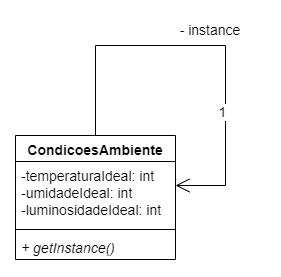

The diagram above was exported from draw.io. Its source (the exported page's mxGraphModel, read from the mxfile embedded in the PNG):
<mxGraphModel dx="1114" dy="616" grid="1" gridSize="10" guides="1" tooltips="1" connect="1" arrows="1" fold="1" page="1" pageScale="1" pageWidth="827" pageHeight="1169" math="0" shadow="0">
  <root>
    <mxCell id="0" />
    <mxCell id="1" parent="0" />
    <mxCell id="2" value="&lt;font style=&quot;font-size: 14px;&quot;&gt;CondicoesAmbiente&lt;/font&gt;" style="swimlane;fontStyle=1;align=center;verticalAlign=top;childLayout=stackLayout;horizontal=1;startSize=26;horizontalStack=0;resizeParent=1;resizeParentMax=0;resizeLast=0;collapsible=1;marginBottom=0;whiteSpace=wrap;html=1;" vertex="1" parent="1">
      <mxGeometry x="330" y="270" width="160" height="124" as="geometry" />
    </mxCell>
    <mxCell id="3" value="&lt;font style=&quot;font-size: 14px;&quot;&gt;-temperaturaIdeal: int&lt;br&gt;-umidadeIdeal: int&lt;br&gt;-luminosidadeIdeal: int&lt;br&gt;&lt;/font&gt;" style="text;strokeColor=none;fillColor=none;align=left;verticalAlign=top;spacingLeft=4;spacingRight=4;overflow=hidden;rotatable=0;points=[[0,0.5],[1,0.5]];portConstraint=eastwest;whiteSpace=wrap;html=1;" vertex="1" parent="2">
      <mxGeometry y="26" width="160" height="64" as="geometry" />
    </mxCell>
    <mxCell id="4" value="" style="line;strokeWidth=1;fillColor=none;align=left;verticalAlign=middle;spacingTop=-1;spacingLeft=3;spacingRight=3;rotatable=0;labelPosition=right;points=[];portConstraint=eastwest;strokeColor=inherit;" vertex="1" parent="2">
      <mxGeometry y="90" width="160" height="8" as="geometry" />
    </mxCell>
    <mxCell id="5" value="&lt;font style=&quot;font-size: 14px;&quot;&gt;&lt;i&gt;+ getInstance()&lt;/i&gt;&lt;/font&gt;" style="text;strokeColor=none;fillColor=none;align=left;verticalAlign=top;spacingLeft=4;spacingRight=4;overflow=hidden;rotatable=0;points=[[0,0.5],[1,0.5]];portConstraint=eastwest;whiteSpace=wrap;html=1;" vertex="1" parent="2">
      <mxGeometry y="98" width="160" height="26" as="geometry" />
    </mxCell>
    <mxCell id="6" value="" style="endArrow=open;endFill=1;endSize=12;html=1;rounded=0;exitX=0.5;exitY=0;exitDx=0;exitDy=0;" edge="1" source="2" parent="1">
      <mxGeometry width="160" relative="1" as="geometry">
        <mxPoint x="330" y="320" as="sourcePoint" />
        <mxPoint x="490" y="320" as="targetPoint" />
        <Array as="points">
          <mxPoint x="410" y="180" />
          <mxPoint x="540" y="180" />
          <mxPoint x="540" y="320" />
        </Array>
      </mxGeometry>
    </mxCell>
    <mxCell id="7" value="1" style="edgeLabel;html=1;align=center;verticalAlign=middle;resizable=0;points=[];fontSize=14;" vertex="1" connectable="0" parent="6">
      <mxGeometry x="0.3951" y="-4" relative="1" as="geometry">
        <mxPoint as="offset" />
      </mxGeometry>
    </mxCell>
    <mxCell id="8" value="&lt;font style=&quot;font-size: 14px;&quot;&gt;- instance&lt;/font&gt;" style="text;html=1;strokeColor=none;fillColor=none;align=center;verticalAlign=middle;whiteSpace=wrap;rounded=0;" vertex="1" parent="1">
      <mxGeometry x="470" y="150" width="110" height="30" as="geometry" />
    </mxCell>
  </root>
</mxGraphModel>